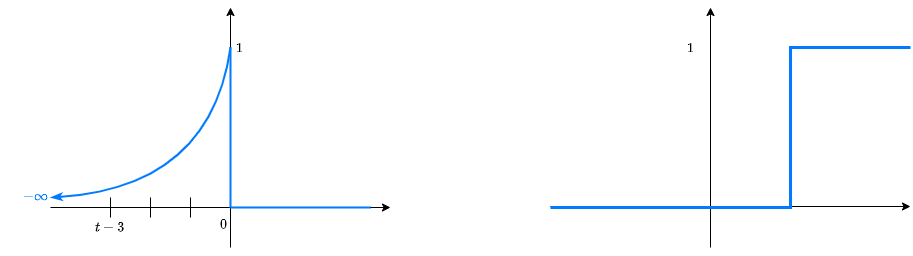

The diagram above was exported from draw.io. Its source (the exported page's mxGraphModel, read from the mxfile embedded in the PNG):
<mxGraphModel dx="1191" dy="833" grid="1" gridSize="10" guides="1" tooltips="1" connect="1" arrows="1" fold="1" page="1" pageScale="1" pageWidth="1000" pageHeight="700" math="1" shadow="0">
  <root>
    <mxCell id="0" />
    <mxCell id="1" parent="0" />
    <mxCell id="2" value="" style="endArrow=classic;html=1;" edge="1" parent="1">
      <mxGeometry width="50" height="50" relative="1" as="geometry">
        <mxPoint x="240" y="440" as="sourcePoint" />
        <mxPoint x="240" y="200" as="targetPoint" />
      </mxGeometry>
    </mxCell>
    <mxCell id="3" value="" style="endArrow=classic;html=1;" edge="1" parent="1">
      <mxGeometry width="50" height="50" relative="1" as="geometry">
        <mxPoint x="60" y="400" as="sourcePoint" />
        <mxPoint x="400" y="400" as="targetPoint" />
      </mxGeometry>
    </mxCell>
    <mxCell id="4" value="" style="endArrow=none;html=1;" edge="1" parent="1">
      <mxGeometry width="50" height="50" relative="1" as="geometry">
        <mxPoint x="200" y="410" as="sourcePoint" />
        <mxPoint x="200" y="390" as="targetPoint" />
      </mxGeometry>
    </mxCell>
    <mxCell id="5" value="" style="endArrow=none;html=1;" edge="1" parent="1">
      <mxGeometry width="50" height="50" relative="1" as="geometry">
        <mxPoint x="160" y="410" as="sourcePoint" />
        <mxPoint x="160" y="390" as="targetPoint" />
      </mxGeometry>
    </mxCell>
    <mxCell id="6" value="" style="endArrow=none;html=1;" edge="1" parent="1">
      <mxGeometry width="50" height="50" relative="1" as="geometry">
        <mxPoint x="120" y="410" as="sourcePoint" />
        <mxPoint x="120" y="390" as="targetPoint" />
      </mxGeometry>
    </mxCell>
    <mxCell id="7" value="" style="endArrow=none;html=1;strokeWidth=2;strokeColor=#007AFF;" edge="1" parent="1">
      <mxGeometry width="50" height="50" relative="1" as="geometry">
        <mxPoint x="240" y="400" as="sourcePoint" />
        <mxPoint x="240" y="240" as="targetPoint" />
      </mxGeometry>
    </mxCell>
    <mxCell id="8" value="" style="endArrow=none;html=1;strokeWidth=2;strokeColor=#007AFF;" edge="1" parent="1">
      <mxGeometry width="50" height="50" relative="1" as="geometry">
        <mxPoint x="380" y="400" as="sourcePoint" />
        <mxPoint x="240" y="400" as="targetPoint" />
      </mxGeometry>
    </mxCell>
    <mxCell id="9" value="" style="endArrow=none;html=1;strokeWidth=2;strokeColor=#007AFF;curved=1;endFill=0;startArrow=classicThin;startFill=1;" edge="1" parent="1">
      <mxGeometry width="50" height="50" relative="1" as="geometry">
        <mxPoint x="60" y="390" as="sourcePoint" />
        <mxPoint x="240" y="240" as="targetPoint" />
        <Array as="points">
          <mxPoint x="220" y="380" />
        </Array>
      </mxGeometry>
    </mxCell>
    <mxCell id="10" value="&lt;font color=&quot;#007aff&quot;&gt;\(-\infty\)&lt;/font&gt;" style="text;html=1;align=center;verticalAlign=middle;resizable=0;points=[];autosize=1;strokeColor=none;fillColor=none;" vertex="1" parent="1">
      <mxGeometry x="10" y="374" width="70" height="30" as="geometry" />
    </mxCell>
    <mxCell id="21" value="&lt;font color=&quot;#000000&quot;&gt;\(t-3\)&lt;/font&gt;" style="text;html=1;align=center;verticalAlign=middle;resizable=0;points=[];autosize=1;strokeColor=none;fillColor=none;fontColor=#007AFF;" vertex="1" parent="1">
      <mxGeometry x="95" y="407" width="47" height="26" as="geometry" />
    </mxCell>
    <mxCell id="22" value="&lt;font color=&quot;#000000&quot;&gt;\(1\)&lt;/font&gt;" style="text;html=1;align=center;verticalAlign=middle;resizable=0;points=[];autosize=1;strokeColor=none;fillColor=none;fontColor=#007AFF;" vertex="1" parent="1">
      <mxGeometry x="229" y="228" width="39" height="26" as="geometry" />
    </mxCell>
    <mxCell id="23" value="&lt;font color=&quot;#000000&quot;&gt;\(0\)&lt;/font&gt;" style="text;html=1;align=center;verticalAlign=middle;resizable=0;points=[];autosize=1;strokeColor=none;fillColor=none;fontColor=#007AFF;" vertex="1" parent="1">
      <mxGeometry x="213" y="404" width="39" height="26" as="geometry" />
    </mxCell>
    <mxCell id="24" value="" style="endArrow=classic;html=1;strokeColor=#000000;strokeWidth=1;fontColor=#000000;curved=1;" edge="1" parent="1">
      <mxGeometry width="50" height="50" relative="1" as="geometry">
        <mxPoint x="560" y="399" as="sourcePoint" />
        <mxPoint x="920" y="399" as="targetPoint" />
      </mxGeometry>
    </mxCell>
    <mxCell id="25" value="" style="endArrow=classic;html=1;" edge="1" parent="1">
      <mxGeometry width="50" height="50" relative="1" as="geometry">
        <mxPoint x="720" y="440" as="sourcePoint" />
        <mxPoint x="720" y="200" as="targetPoint" />
      </mxGeometry>
    </mxCell>
    <mxCell id="26" value="" style="edgeStyle=segmentEdgeStyle;endArrow=none;html=1;curved=0;rounded=0;endSize=8;startSize=8;sourcePerimeterSpacing=0;targetPerimeterSpacing=0;strokeColor=#007AFF;strokeWidth=3;fontColor=#000000;endFill=0;" edge="1" parent="1">
      <mxGeometry width="100" relative="1" as="geometry">
        <mxPoint x="560" y="400" as="sourcePoint" />
        <mxPoint x="920" y="240" as="targetPoint" />
        <Array as="points">
          <mxPoint x="800" y="400" />
          <mxPoint x="800" y="240" />
          <mxPoint x="920" y="240" />
        </Array>
      </mxGeometry>
    </mxCell>
    <mxCell id="27" value="&lt;font color=&quot;#000000&quot;&gt;\(1\)&lt;/font&gt;" style="text;html=1;align=center;verticalAlign=middle;resizable=0;points=[];autosize=1;strokeColor=none;fillColor=none;fontColor=#007AFF;" vertex="1" parent="1">
      <mxGeometry x="680" y="228" width="39" height="26" as="geometry" />
    </mxCell>
  </root>
</mxGraphModel>